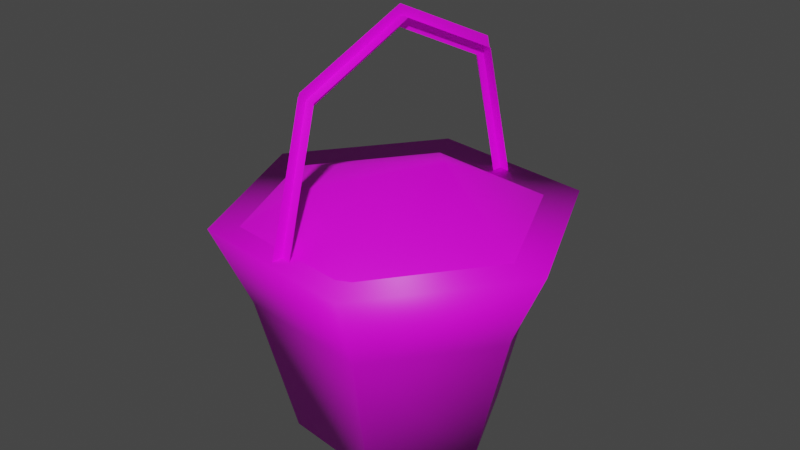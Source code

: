 # Source: Karkulka_Busket.blend  (saved by Blender 3.3.6; exported with 4.5.12 LTS)
import bpy
from mathutils import Matrix  # noqa: F401  (used for matrix-valued properties, if any)

bpy.ops.wm.read_factory_settings(use_empty=True)
scene = bpy.context.scene
scene.name = 'Scene'

# ---- collections
col_postava = bpy.data.collections.new('Postava'); scene.collection.children.link(col_postava)

# ---- images (referenced by path relative to the original .blend; pixels are not part of the script)
import os
ASSET_DIR = os.environ.get("B2B_ASSET_DIR", "")  # directory of the original .blend (textures are referenced by path, not embedded)
HERE = os.path.dirname(os.path.abspath(__file__))  # packed textures are extracted next to this script under _unpacked/

def load_image(name, relpath, width, height, colorspace="sRGB"):
    """Load a texture the original file referenced (path relative to the .blend, or extracted next to this script)."""
    p = next((c for c in (os.path.join(HERE, relpath), os.path.join(ASSET_DIR, relpath)) if relpath and os.path.exists(c)), "")
    if p:
        img = bpy.data.images.load(p, check_existing=True)
        img.name = name
    else:  # same state as the original file: an image datablock whose file is absent (Cycles renders it pink)
        img = bpy.data.images.new(name, width, height)
        img.source = "FILE"
        img.filepath = "//" + (relpath or name)
    img.colorspace_settings.name = colorspace
    return img
img_sj010_tga = load_image('sj010.tga', 'sj010.tga', 1024, 1024, 'sRGB')

# ---- materials (node trees are filled in below, after node groups)
mat_skin = bpy.data.materials.new('Skin')
mat_skin.use_transparent_shadow = False

# ---- material node trees
mat_skin.use_nodes = True; mat_skin.node_tree.nodes.clear()
_N = mat_skin.node_tree.nodes; _L = mat_skin.node_tree.links
n0 = _N.new('ShaderNodeOutputMaterial'); n0.name = 'Material Output'; n0.location = (300, 300)
n1 = _N.new('ShaderNodeTexImage'); n1.name = 'Image Texture'; n1.location = (-397, 399)
n1.image = img_sj010_tga
n2 = _N.new('ShaderNodeBsdfPrincipled'); n2.name = 'Principled BSDF'; n2.location = (10, 300)
n2.distribution = 'GGX'
n2.subsurface_method = 'RANDOM_WALK_SKIN'
n2.inputs[3].default_value = 1.45
n2.inputs[27].default_value = (0.0, 0.0, 0.0, 1.0)
n2.inputs[28].default_value = 1.0
_L.new(n2.outputs[0], n0.inputs[0])
_L.new(n1.outputs[0], n2.inputs[0])
n0.is_active_output = True

# ---- world
world_world = bpy.data.worlds.new('World'); scene.world = world_world
world_world.use_nodes = True; world_world.node_tree.nodes.clear()
_N = world_world.node_tree.nodes; _L = world_world.node_tree.links
n0 = _N.new('ShaderNodeOutputWorld'); n0.name = 'World Output'; n0.location = (300, 300)
n1 = _N.new('ShaderNodeBackground'); n1.name = 'Background'; n1.location = (10, 300)
n1.inputs[0].default_value = (0.05088, 0.05088, 0.05088, 1.0)
_L.new(n1.outputs[0], n0.inputs[0])
n0.is_active_output = True
world_world.color = (0.05088, 0.05088, 0.05088)
world_world.use_sun_shadow = False
world_world.sun_shadow_jitter_overblur = 0.0

# ---- meshes
me_cadnav_com_003 = bpy.data.meshes.new('cadnav_com.003')
me_cadnav_com_003.from_pydata([(0.7418, -2.323, -0.997), (0.5497, -3.599, -0.7427), (-0.3524, -3.599, -0.8544), (-0.4765, -2.323, -1.148), (-0.9002, -3.599, -0.1291), (-1.216, -2.323, -0.1683), (-0.5459, -3.599, 0.708), (-0.7379, -2.323, 0.9623), (0.3562, -3.599, 0.8198), (0.4804, -2.323, 1.113), (0.904, -3.599, 0.09443), (1.22, -2.323, 0.1336), (1.537, -1.61, 0.1727), (0.9338, -1.61, -1.251), (-0.6007, -1.61, -1.441), (-1.533, -1.61, -0.2074), (-0.93, -1.61, 1.217), (0.6046, -1.61, 1.407), (0.02491, -0.4356, -0.9389), (0.2045, -0.4356, -0.9166), (0.2412, -1.654, -1.213), (0.06161, -1.654, -1.235), (0.106, -0.5049, -0.8702), (0.1234, -0.3663, -0.9852), (0.1641, -1.654, -1.314), (0.1388, -1.654, -1.135), (-0.08789, 0.0004016, -0.02847), (0.09171, 0.0004016, -0.006174), (0.003511, 0.0909, -0.01707), (0.000411, -0.0901, -0.01747), (-0.2006, -0.4356, 0.8819), (-0.2374, -1.654, 1.179), (-0.05779, -1.654, 1.201), (-0.02099, -0.4356, 0.9042), (-0.1571, -1.654, 1.28), (-0.1164, -0.3663, 0.951), (-0.1053, -0.5049, 0.8352), (-0.138, -1.654, 1.1), (0.7841, -1.672, -1.095), (0.4414, -1.07, -0.02597), (1.317, -1.672, 0.1525), (-0.5627, -1.672, -1.258), (-1.377, -1.672, -0.1731), (-0.3331, -1.261, 0.7451), (0.502, -1.672, 1.238), (-0.8447, -1.672, 1.075)], [], [(0, 1, 2, 3), (3, 2, 4, 5), (5, 4, 6, 7), (7, 6, 8, 9), (9, 8, 10, 11), (11, 10, 1, 0), (1, 10, 4, 2), (12, 13, 14, 15), (4, 10, 8, 6), (0, 3, 14, 13), (3, 5, 15, 14), (5, 7, 16, 15), (7, 9, 17, 16), (9, 11, 12, 17), (11, 0, 13, 12), (12, 15, 16, 17), (18, 19, 20, 21), (22, 23, 24, 25), (26, 27, 19, 18), (28, 23, 22, 29), (30, 31, 32, 33), (34, 35, 36, 37), (26, 30, 33, 27), (36, 35, 28, 29), (38, 39, 40), (41, 42, 39), (38, 41, 39), (39, 43, 44), (39, 44, 40), (42, 43, 39), (42, 45, 43), (43, 45, 44)])
me_cadnav_com_003.polygons.foreach_set('use_smooth', [True] * 32)
_k = set([(18, 21), (18, 26), (19, 20), (19, 27), (20, 21), (22, 25), (22, 29), (23, 24), (23, 28), (24, 25), (26, 30), (27, 33), (28, 35), (29, 36), (30, 31), (31, 32), (32, 33), (34, 35), (34, 37), (36, 37), (38, 40), (38, 41), (40, 44), (41, 42), (42, 45), (44, 45)])
me_cadnav_com_003.attributes.new('sharp_edge', 'BOOLEAN', 'EDGE').data.foreach_set('value', [ (min(e.vertices), max(e.vertices)) in _k for e in me_cadnav_com_003.edges])
_uv = me_cadnav_com_003.uv_layers.new(name='UVMap')
_uv.uv.foreach_set('vector', [0.6737, 0.9422, 0.6737, 0.8686, 0.6102, 0.8686, 0.6102, 0.9422, 0.6102, 0.9422, 0.6102, 0.8686, 0.5502, 0.8686, 0.5502, 0.9422, 0.5502, 0.9422, 0.5502, 0.8686, 0.6102, 0.8686, 0.6102, 0.9422, 0.6102, 0.9422, 0.6102, 0.8686, 0.6737, 0.8686, 0.6737, 0.9422, 0.6737, 0.9422, 0.6737, 0.8686, 0.7327, 0.8686, 0.7327, 0.9422, 0.7327, 0.9422, 0.7327, 0.8686, 0.6737, 0.8686, 0.6737, 0.9422, 0.9397, 0.4076, 0.9831, 0.3826, 0.9831, 0.4828, 0.9397, 0.4577, 0.2469, 0.2131, 0.1657, 0.2131, 0.1657, 0.3574, 0.2469, 0.3574, 0.9831, 0.4828, 0.9831, 0.3826, 0.9397, 0.4076, 0.9397, 0.4577, 0.6737, 0.9422, 0.6102, 0.9422, 0.6102, 0.9848, 0.6737, 0.9848, 0.6102, 0.9422, 0.5502, 0.9422, 0.5502, 0.9848, 0.6102, 0.9848, 0.5502, 0.9422, 0.6102, 0.9422, 0.6102, 0.9848, 0.5502, 0.9848, 0.6102, 0.9422, 0.6737, 0.9422, 0.6737, 0.9848, 0.6102, 0.9848, 0.6737, 0.9422, 0.7327, 0.9422, 0.7327, 0.9848, 0.6737, 0.9848, 0.7327, 0.9422, 0.6737, 0.9422, 0.6737, 0.9848, 0.7327, 0.9848, 0.2469, 0.2131, 0.2469, 0.3574, 0.1657, 0.3574, 0.1657, 0.2131, 0.7347, 0.7387, 0.7055, 0.7387, 0.7055, 0.6038, 0.7347, 0.6038, 0.7055, 0.7387, 0.7347, 0.7387, 0.7347, 0.6038, 0.7055, 0.6038, 0.7347, 0.8481, 0.7055, 0.848, 0.7055, 0.7387, 0.7347, 0.7387, 0.7347, 0.8481, 0.7347, 0.7387, 0.7055, 0.7387, 0.7055, 0.848, 0.7347, 0.7387, 0.7347, 0.6038, 0.7055, 0.6038, 0.7055, 0.7387, 0.7347, 0.6038, 0.7347, 0.7387, 0.7055, 0.7387, 0.7055, 0.6038, 0.7347, 0.8481, 0.7347, 0.7387, 0.7055, 0.7387, 0.7055, 0.848, 0.7055, 0.7387, 0.7347, 0.7387, 0.7347, 0.8481, 0.7055, 0.848, 0.1093, 0.3312, 0.0951, 0.2748, 0.1422, 0.2748, 0.0435, 0.3312, 0.0109, 0.2748, 0.0951, 0.2748, 0.1093, 0.3312, 0.0435, 0.3312, 0.0951, 0.2748, 0.0951, 0.2748, 0.0685, 0.2415, 0.1095, 0.2176, 0.0951, 0.2748, 0.1095, 0.2176, 0.1422, 0.2748, 0.0109, 0.2748, 0.0685, 0.2415, 0.0951, 0.2748, 0.0109, 0.2748, 0.0458, 0.2173, 0.0685, 0.2415, 0.0685, 0.2415, 0.0458, 0.2173, 0.1095, 0.2176])
_ca = me_cadnav_com_003.color_attributes.new('Col', 'BYTE_COLOR', 'CORNER')
_ca.data.foreach_set('color', [1.0, 1.0, 1.0, 1.0, 1.0, 1.0, 1.0, 1.0, 1.0, 1.0, 1.0, 1.0, 1.0, 1.0, 1.0, 1.0, 1.0, 1.0, 1.0, 1.0, 1.0, 1.0, 1.0, 1.0, 1.0, 1.0, 1.0, 1.0, 1.0, 1.0, 1.0, 1.0, 1.0, 1.0, 1.0, 1.0, 1.0, 1.0, 1.0, 1.0, 1.0, 1.0, 1.0, 1.0, 1.0, 1.0, 1.0, 1.0, 1.0, 1.0, 1.0, 1.0, 1.0, 1.0, 1.0, 1.0, 1.0, 1.0, 1.0, 1.0, 1.0, 1.0, 1.0, 1.0, 1.0, 1.0, 1.0, 1.0, 1.0, 1.0, 1.0, 1.0, 1.0, 1.0, 1.0, 1.0, 1.0, 1.0, 1.0, 1.0, 1.0, 1.0, 1.0, 1.0, 1.0, 1.0, 1.0, 1.0, 1.0, 1.0, 1.0, 1.0, 1.0, 1.0, 1.0, 1.0, 1.0, 1.0, 1.0, 1.0, 1.0, 1.0, 1.0, 1.0, 1.0, 1.0, 1.0, 1.0, 1.0, 1.0, 1.0, 1.0, 1.0, 1.0, 1.0, 1.0, 1.0, 1.0, 1.0, 1.0, 1.0, 1.0, 1.0, 1.0, 1.0, 1.0, 1.0, 1.0, 1.0, 1.0, 1.0, 1.0, 1.0, 1.0, 1.0, 1.0, 1.0, 1.0, 1.0, 1.0, 1.0, 1.0, 1.0, 1.0, 1.0, 1.0, 1.0, 1.0, 1.0, 1.0, 1.0, 1.0, 1.0, 1.0, 1.0, 1.0, 1.0, 1.0, 1.0, 1.0, 1.0, 1.0, 1.0, 1.0, 1.0, 1.0, 1.0, 1.0, 1.0, 1.0, 1.0, 1.0, 1.0, 1.0, 1.0, 1.0, 1.0, 1.0, 1.0, 1.0, 1.0, 1.0, 1.0, 1.0, 1.0, 1.0, 1.0, 1.0, 1.0, 1.0, 1.0, 1.0, 1.0, 1.0, 1.0, 1.0, 1.0, 1.0, 1.0, 1.0, 1.0, 1.0, 1.0, 1.0, 1.0, 1.0, 1.0, 1.0, 1.0, 1.0, 1.0, 1.0, 1.0, 1.0, 1.0, 1.0, 1.0, 1.0, 1.0, 1.0, 1.0, 1.0, 1.0, 1.0, 1.0, 1.0, 1.0, 1.0, 1.0, 1.0, 1.0, 1.0, 1.0, 1.0, 1.0, 1.0, 1.0, 1.0, 1.0, 1.0, 1.0, 1.0, 1.0, 1.0, 1.0, 1.0, 1.0, 1.0, 1.0, 1.0, 1.0, 1.0, 1.0, 1.0, 1.0, 1.0, 1.0, 1.0, 1.0, 1.0, 1.0, 1.0, 1.0, 1.0, 1.0, 1.0, 1.0, 1.0, 1.0, 1.0, 1.0, 1.0, 1.0, 1.0, 1.0, 1.0, 1.0, 1.0, 1.0, 1.0, 1.0, 1.0, 1.0, 1.0, 1.0, 1.0, 1.0, 1.0, 1.0, 1.0, 1.0, 1.0, 1.0, 1.0, 1.0, 1.0, 1.0, 1.0, 1.0, 1.0, 1.0, 1.0, 1.0, 1.0, 1.0, 1.0, 1.0, 1.0, 1.0, 1.0, 1.0, 1.0, 1.0, 1.0, 1.0, 1.0, 1.0, 1.0, 1.0, 1.0, 1.0, 1.0, 1.0, 1.0, 1.0, 1.0, 1.0, 1.0, 1.0, 1.0, 1.0, 1.0, 1.0, 1.0, 1.0, 1.0, 1.0, 1.0, 1.0, 1.0, 1.0, 1.0, 1.0, 1.0, 1.0, 1.0, 1.0, 1.0, 1.0, 1.0, 1.0, 1.0, 1.0, 1.0, 1.0, 1.0, 1.0, 1.0, 1.0, 1.0, 1.0, 1.0, 1.0, 1.0, 1.0, 1.0, 1.0, 1.0, 1.0, 1.0, 1.0, 1.0, 1.0, 1.0, 1.0, 1.0, 1.0, 1.0, 1.0, 1.0, 1.0, 1.0, 1.0, 1.0, 1.0, 1.0, 1.0, 1.0, 1.0, 1.0, 1.0, 1.0, 1.0, 1.0, 1.0, 1.0, 1.0, 1.0, 1.0, 1.0, 1.0, 1.0, 1.0, 1.0, 1.0, 1.0, 1.0, 1.0, 1.0, 1.0, 1.0, 1.0, 1.0, 1.0, 1.0, 1.0, 1.0, 1.0, 1.0, 1.0, 1.0, 1.0, 1.0, 1.0, 1.0, 1.0, 1.0, 1.0, 1.0, 1.0, 1.0, 1.0, 1.0, 1.0, 1.0, 1.0, 1.0, 1.0, 1.0, 1.0, 1.0, 1.0, 1.0, 1.0, 1.0, 1.0, 1.0, 1.0, 1.0, 1.0, 1.0, 1.0, 1.0, 1.0, 1.0, 1.0, 1.0, 1.0, 1.0, 1.0, 1.0, 1.0, 1.0, 1.0, 1.0, 1.0, 1.0, 1.0, 1.0, 1.0, 1.0, 1.0, 1.0, 1.0, 1.0, 1.0, 1.0, 1.0, 1.0, 1.0])
me_cadnav_com_003.materials.append(mat_skin)
me_cadnav_com_003.use_paint_bone_selection = False
me_cadnav_com_003.use_paint_mask = True
me_cadnav_com_003.update()
me_cadnav_com_003.normals_split_custom_set([tuple(v) for v in zip(*[iter([0.5173, -0.3539, -0.7792, 0.3866, -0.7096, -0.5891, -0.2416, -0.7109, -0.6605, -0.3265, -0.34, -0.8819, -0.3265, -0.34, -0.8819, -0.2416, -0.7109, -0.6605, -0.7015, -0.7059, -0.09811, -0.9077, -0.4004, -0.1257, -0.9077, -0.4004, -0.1257, -0.7015, -0.7059, -0.09811, -0.3866, -0.7096, 0.589, -0.5173, -0.3539, 0.7792, -0.5173, -0.3539, 0.7792, -0.3866, -0.7096, 0.589, 0.2416, -0.7109, 0.6605, 0.3265, -0.34, 0.8819, 0.3265, -0.34, 0.8819, 0.2416, -0.7109, 0.6605, 0.7015, -0.7059, 0.09798, 0.9077, -0.4004, 0.1257, 0.9077, -0.4004, 0.1257, 0.7015, -0.7059, 0.09798, 0.3866, -0.7096, -0.5891, 0.5173, -0.3539, -0.7792, 0.3866, -0.7096, -0.5891, 0.7015, -0.7059, 0.09798, -0.7015, -0.7059, -0.09811, -0.2416, -0.7109, -0.6605, 0.9052, 0.4083, 0.118, 0.5149, 0.443, -0.7339, -0.3241, 0.4544, -0.8297, -0.9052, 0.4083, -0.118, -0.7015, -0.7059, -0.09811, 0.7015, -0.7059, 0.09798, 0.2416, -0.7109, 0.6605, -0.3866, -0.7096, 0.589, 0.5173, -0.3539, -0.7792, -0.3265, -0.34, -0.8819, -0.3241, 0.4544, -0.8297, 0.5149, 0.443, -0.7339, -0.3265, -0.34, -0.8819, -0.9077, -0.4004, -0.1257, -0.9052, 0.4083, -0.118, -0.3241, 0.4544, -0.8297, -0.9077, -0.4004, -0.1257, -0.5173, -0.3539, 0.7792, -0.5149, 0.443, 0.7339, -0.9052, 0.4083, -0.118, -0.5173, -0.3539, 0.7792, 0.3265, -0.34, 0.8819, 0.3242, 0.4547, 0.8296, -0.5149, 0.443, 0.7339, 0.3265, -0.34, 0.8819, 0.9077, -0.4004, 0.1257, 0.9052, 0.4083, 0.118, 0.3242, 0.4547, 0.8296, 0.9077, -0.4004, 0.1257, 0.5173, -0.3539, -0.7792, 0.5149, 0.443, -0.7339, 0.9052, 0.4083, 0.118, 0.9052, 0.4083, 0.118, -0.9052, 0.4083, -0.118, -0.5149, 0.443, 0.7339, 0.3242, 0.4547, 0.8296, 0.07698, 0.6364, -0.7675, 0.0781, 0.6226, -0.7787, 0.09703, 0.2361, -0.9669, 0.09698, 0.2361, -0.9669, -0.9855, 0.0121, -0.1695, -0.9859, 0.0142, -0.167, -0.985, 0.005401, -0.1722, -0.9851, 0.004899, -0.1722, -0.0014, 0.9999, 0.0142, 0.0014, 0.9999, -0.0142, 0.0781, 0.6226, -0.7787, 0.07698, 0.6364, -0.7675, -0.9883, 0.0211, -0.1512, -0.9859, 0.0142, -0.167, -0.9855, 0.0121, -0.1695, -0.9883, 0.0211, -0.1512, -0.07812, 0.6226, 0.7786, -0.09701, 0.2361, 0.9669, -0.09701, 0.2361, 0.9669, -0.077, 0.6364, 0.7675, -0.9915, 0.005401, -0.1301, -0.9907, 0.0142, -0.1353, -0.9911, 0.0121, -0.1328, -0.9915, 0.004898, -0.1301, -0.0014, 0.9999, 0.0142, -0.07812, 0.6226, 0.7786, -0.077, 0.6364, 0.7675, 0.0014, 0.9999, -0.0142, -0.9911, 0.0121, -0.1328, -0.9907, 0.0142, -0.1353, -0.9883, 0.0211, -0.1512, -0.9883, 0.0211, -0.1512, 0.2477, 0.8807, -0.4038, 0.1777, 0.9834, -0.03721, 0.4816, 0.8738, 0.0671, -0.1495, 0.9378, -0.3133, -0.307, 0.9496, -0.063, 0.1777, 0.9834, -0.03721, 0.2477, 0.8807, -0.4038, -0.1495, 0.9378, -0.3133, 0.1777, 0.9834, -0.03721, 0.1777, 0.9834, -0.03721, -0.1601, 0.9193, 0.3595, 0.2115, 0.8508, 0.481, 0.1777, 0.9834, -0.03721, 0.2115, 0.8508, 0.481, 0.4816, 0.8738, 0.0671, -0.307, 0.9496, -0.063, -0.1601, 0.9193, 0.3595, 0.1777, 0.9834, -0.03721, -0.307, 0.9496, -0.063, -0.3393, 0.8445, 0.4144, -0.1601, 0.9193, 0.3595, -0.1601, 0.9193, 0.3595, -0.3393, 0.8445, 0.4144, 0.2115, 0.8508, 0.481])] * 3)])

# ---- objects
ob_busket = bpy.data.objects.new('Busket', me_cadnav_com_003)

# ---- transforms, parenting, visibility, modifiers, constraints
ob_busket.location = (0.0, 0.0, 0.0)
ob_busket.rotation_euler = (1.571, -0.0, 0.0)
ob_busket.scale = (0.1, 0.1, 0.1)
_vg = ob_busket.vertex_groups.new(name='Group')
_vg = ob_busket.vertex_groups.new(name='Root')
_vg = ob_busket.vertex_groups.new(name='Torso.002')
_vg = ob_busket.vertex_groups.new(name='L_Leg')
_vg = ob_busket.vertex_groups.new(name='R_Leg')
_vg = ob_busket.vertex_groups.new(name='Torso.001')
_vg = ob_busket.vertex_groups.new(name='Torso')
_vg = ob_busket.vertex_groups.new(name='L_Arm')
_vg = ob_busket.vertex_groups.new(name='L_Forearm')
_vg = ob_busket.vertex_groups.new(name='L_Forearm.001')
_vg = ob_busket.vertex_groups.new(name='L_Forearm.002')
_vg = ob_busket.vertex_groups.new(name='L_Forearm.003')
_vg = ob_busket.vertex_groups.new(name='L_Forearm.004')
_vg = ob_busket.vertex_groups.new(name='L_Forearm.005')
_vg = ob_busket.vertex_groups.new(name='R_Arm')
_vg = ob_busket.vertex_groups.new(name='R_Forearm')
_vg = ob_busket.vertex_groups.new(name='R_Forearm.001')
_vg = ob_busket.vertex_groups.new(name='R_Forearm.002')
_vg = ob_busket.vertex_groups.new(name='R_Forearm.003')
_vg = ob_busket.vertex_groups.new(name='R_Forearm.004')
_vg = ob_busket.vertex_groups.new(name='R_Forearm.005')
_vg = ob_busket.vertex_groups.new(name='Cape_Right')
_vg = ob_busket.vertex_groups.new(name='Cape_Right.001')
_vg = ob_busket.vertex_groups.new(name='Cape_Right.002')
_vg = ob_busket.vertex_groups.new(name='Cape_Right.003')
_vg = ob_busket.vertex_groups.new(name='Cape_back')
_vg = ob_busket.vertex_groups.new(name='Cape_back.001')
_vg = ob_busket.vertex_groups.new(name='Cape_back.002')
_vg = ob_busket.vertex_groups.new(name='Cape_back.003')
_vg = ob_busket.vertex_groups.new(name='Cape_back.004')
_vg = ob_busket.vertex_groups.new(name='Cape_Left')
_vg = ob_busket.vertex_groups.new(name='Cape_Left.001')
_vg = ob_busket.vertex_groups.new(name='Cape_Left.002')
_vg = ob_busket.vertex_groups.new(name='Cape_Left.003')
_vg = ob_busket.vertex_groups.new(name='Head')
_vg = ob_busket.vertex_groups.new(name='L_Hair')
_vg = ob_busket.vertex_groups.new(name='R_Hair')
_vg = ob_busket.vertex_groups.new(name='Hat')
_vg = ob_busket.vertex_groups.new(name='Hat.001')
_vg = ob_busket.vertex_groups.new(name='Hat.002')

# ---- collection membership
col_postava.objects.link(ob_busket)

# ---- scene / render settings (as saved in the file)
scene.frame_start = 1; scene.frame_end = 250; scene.frame_set(0)
scene.render.engine = 'BLENDER_EEVEE_NEXT'
scene.render.image_settings.color_depth = '16'
scene.render.use_border = True
scene.cycles.shading_system = True
scene.cycles.sampling_pattern = 'TABULATED_SOBOL'
scene.cycles.use_light_tree = False
scene.eevee.taa_render_samples = 2048
scene.eevee.use_gtao = True
scene.eevee.use_raytracing = True
scene.view_settings.view_transform = 'Filmic'
bpy.context.view_layer.update()

# ---- added for rendering (the .blend has no active camera and no usable light): camera, sun
cam_auto = bpy.data.cameras.new('AutoCamera')
cam_auto.lens = 50.0
cam_auto.sensor_width = 36.0
cam_auto.clip_end = 1000.0
ob_auto_camera = bpy.data.objects.new('AutoCamera', cam_auto)
scene.collection.objects.link(ob_auto_camera)
ob_auto_camera.location = (0.51655, -0.617903, 0.237682)
ob_auto_camera.rotation_euler = (1.09748, -7.21219e-08, 0.694738)
scene.camera = ob_auto_camera
light_auto_sun = bpy.data.lights.new('AutoSun', 'SUN')
light_auto_sun.energy = 3.0
light_auto_sun.angle = 0.0523599
ob_auto_sun = bpy.data.objects.new('AutoSun', light_auto_sun)
scene.collection.objects.link(ob_auto_sun)
ob_auto_sun.rotation_euler = (0.872665, 0.174533, 0.523599)
bpy.context.view_layer.update()
